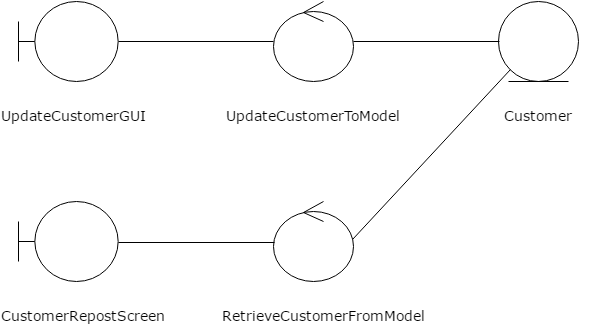

The diagram above was exported from draw.io. Its source (the exported page's mxGraphModel, read from the mxfile embedded in the PNG):
<mxGraphModel dx="876" dy="438" grid="1" gridSize="10" guides="1" tooltips="1" connect="1" arrows="1" fold="1" page="1" pageScale="1" pageWidth="826" pageHeight="1169" background="#ffffff" math="0" shadow="0">
  <root>
    <mxCell id="0" />
    <mxCell id="1" parent="0" />
    <mxCell id="2" value="" style="shape=umlBoundary;whiteSpace=wrap;html=1;labelBackgroundColor=#ffffff;fontFamily=Verdana;fontSize=20;" vertex="1" parent="1">
      <mxGeometry x="110" y="50" width="100" height="80" as="geometry" />
    </mxCell>
    <mxCell id="3" value="" style="ellipse;shape=umlControl;whiteSpace=wrap;html=1;labelBackgroundColor=#ffffff;fontFamily=Verdana;fontSize=20;" vertex="1" parent="1">
      <mxGeometry x="365" y="50" width="80" height="80" as="geometry" />
    </mxCell>
    <mxCell id="4" value="" style="ellipse;shape=umlEntity;whiteSpace=wrap;html=1;labelBackgroundColor=#ffffff;fontFamily=Verdana;fontSize=20;" vertex="1" parent="1">
      <mxGeometry x="590" y="50" width="80" height="80" as="geometry" />
    </mxCell>
    <mxCell id="5" value="" style="ellipse;shape=umlControl;whiteSpace=wrap;html=1;labelBackgroundColor=#ffffff;fontFamily=Verdana;fontSize=20;" vertex="1" parent="1">
      <mxGeometry x="365" y="250" width="80" height="80" as="geometry" />
    </mxCell>
    <mxCell id="6" value="" style="shape=umlBoundary;whiteSpace=wrap;html=1;labelBackgroundColor=#ffffff;fontFamily=Verdana;fontSize=20;" vertex="1" parent="1">
      <mxGeometry x="110" y="250" width="100" height="80" as="geometry" />
    </mxCell>
    <mxCell id="7" value="&lt;span style=&quot;color: rgb(0 , 0 , 0) ; font-family: &amp;#34;verdana&amp;#34; ; font-style: normal ; font-weight: normal ; letter-spacing: normal ; text-align: center ; text-indent: 0px ; text-transform: none ; white-space: normal ; word-spacing: 0px ; display: inline ; float: none ; background-color: rgb(255 , 255 , 255)&quot;&gt;&lt;font style=&quot;font-size: 14px&quot;&gt;UpdateCustomerGUI&lt;/font&gt;&lt;/span&gt;" style="text;html=1;fontSize=11;fontFamily=Verdana;fillColor=none;strokeColor=none;align=center;" vertex="1" parent="1">
      <mxGeometry x="100" y="150" width="130" height="30" as="geometry" />
    </mxCell>
    <mxCell id="8" value="&lt;span style=&quot;color: rgb(0 , 0 , 0) ; font-family: &amp;#34;verdana&amp;#34; ; font-style: normal ; font-weight: normal ; letter-spacing: normal ; text-align: center ; text-indent: 0px ; text-transform: none ; white-space: normal ; word-spacing: 0px ; display: inline ; float: none ; background-color: rgb(255 , 255 , 255)&quot;&gt;&lt;font style=&quot;font-size: 14px&quot;&gt;UpdateCustomerToModel&lt;/font&gt;&lt;/span&gt;" style="text;html=1;fontSize=11;fontFamily=Verdana;fillColor=none;strokeColor=none;align=center;" vertex="1" parent="1">
      <mxGeometry x="315" y="150" width="180" height="30" as="geometry" />
    </mxCell>
    <mxCell id="9" value="&lt;span style=&quot;color: rgb(0 , 0 , 0) ; font-family: &amp;#34;verdana&amp;#34; ; font-style: normal ; font-weight: normal ; letter-spacing: normal ; text-align: center ; text-indent: 0px ; text-transform: none ; white-space: normal ; word-spacing: 0px ; display: inline ; float: none ; background-color: rgb(255 , 255 , 255)&quot;&gt;&lt;font style=&quot;font-size: 14px&quot;&gt;Customer&lt;/font&gt;&lt;/span&gt;" style="text;html=1;fontSize=11;fontFamily=Verdana;fillColor=none;strokeColor=none;align=center;" vertex="1" parent="1">
      <mxGeometry x="575" y="150" width="110" height="30" as="geometry" />
    </mxCell>
    <mxCell id="10" value="&lt;span style=&quot;color: rgb(0 , 0 , 0) ; font-family: &amp;#34;verdana&amp;#34; ; font-style: normal ; font-weight: normal ; letter-spacing: normal ; text-align: center ; text-indent: 0px ; text-transform: none ; white-space: normal ; word-spacing: 0px ; display: inline ; float: none ; background-color: rgb(255 , 255 , 255)&quot;&gt;&lt;font style=&quot;font-size: 14px&quot;&gt;CustomerRepostScreen&lt;/font&gt;&lt;/span&gt;" style="text;html=1;fontSize=11;fontFamily=Verdana;fillColor=none;strokeColor=none;align=center;" vertex="1" parent="1">
      <mxGeometry x="110" y="350" width="130" height="30" as="geometry" />
    </mxCell>
    <mxCell id="11" value="&lt;span style=&quot;color: rgb(0 , 0 , 0) ; font-family: &amp;#34;verdana&amp;#34; ; font-style: normal ; font-weight: normal ; letter-spacing: normal ; text-align: center ; text-indent: 0px ; text-transform: none ; white-space: normal ; word-spacing: 0px ; display: inline ; float: none ; background-color: rgb(255 , 255 , 255)&quot;&gt;&lt;font style=&quot;font-size: 14px&quot;&gt;RetrieveCustomerFromModel&lt;/font&gt;&lt;/span&gt;" style="text;html=1;fontSize=11;fontFamily=Verdana;fillColor=none;strokeColor=none;align=center;" vertex="1" parent="1">
      <mxGeometry x="350" y="350" width="130" height="30" as="geometry" />
    </mxCell>
    <mxCell id="12" value="" style="line;html=1;strokeWidth=1;fillColor=none;align=left;verticalAlign=middle;spacingTop=-1;spacingLeft=3;spacingRight=3;rotatable=0;labelPosition=right;points=[];portConstraint=eastwest;labelBackgroundColor=#ffffff;fontFamily=Verdana;fontSize=11;" vertex="1" parent="1">
      <mxGeometry x="210" y="86" width="155" height="8" as="geometry" />
    </mxCell>
    <mxCell id="13" value="" style="line;html=1;strokeWidth=1;fillColor=none;align=left;verticalAlign=middle;spacingTop=-1;spacingLeft=3;spacingRight=3;rotatable=0;labelPosition=right;points=[];portConstraint=eastwest;labelBackgroundColor=#ffffff;fontFamily=Verdana;fontSize=11;" vertex="1" parent="1">
      <mxGeometry x="445" y="86" width="146" height="8" as="geometry" />
    </mxCell>
    <mxCell id="14" value="" style="line;html=1;strokeWidth=1;fillColor=none;align=left;verticalAlign=middle;spacingTop=-1;spacingLeft=3;spacingRight=3;rotatable=0;labelPosition=right;points=[];portConstraint=eastwest;labelBackgroundColor=#ffffff;fontFamily=Verdana;fontSize=11;" vertex="1" parent="1">
      <mxGeometry x="210" y="287" width="156" height="8" as="geometry" />
    </mxCell>
    <mxCell id="15" style="edgeStyle=none;rounded=0;html=1;entryX=0;entryY=1;endArrow=none;endFill=0;jettySize=auto;orthogonalLoop=1;fontFamily=Verdana;fontSize=11;exitX=0.988;exitY=0.475;exitPerimeter=0;" edge="1" source="5" target="4" parent="1">
      <mxGeometry x="444" y="118" as="geometry">
        <mxPoint x="541.5030303030303" y="279" as="sourcePoint" />
      </mxGeometry>
    </mxCell>
  </root>
</mxGraphModel>